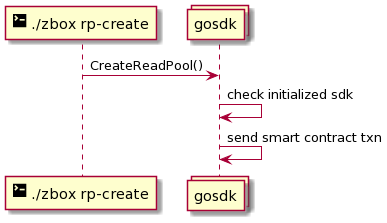

The diagram above was rendered by PlantUML. Its source (embedded in the PNG):
@startuml
participant "<size:20><&terminal></size> ./zbox rp-create" as cli
collections gosdk

cli -> gosdk: CreateReadPool()
gosdk -> gosdk: check initialized sdk
gosdk -> gosdk: send smart contract txn
@enduml